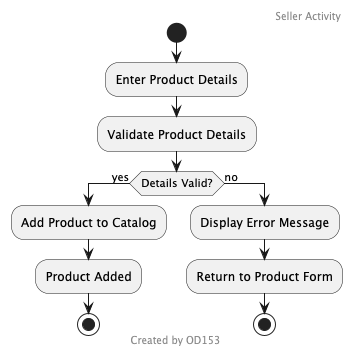

The diagram above was rendered by PlantUML. Its source (embedded in the PNG):
@startuml
header Seller Activity
footer Created by OD153
start
:Enter Product Details;
:Validate Product Details;
if (Details Valid?) then (yes)
  :Add Product to Catalog;
  :Product Added;
  stop
else (no)
  :Display Error Message;
  :Return to Product Form;
  stop
endif
@enduml